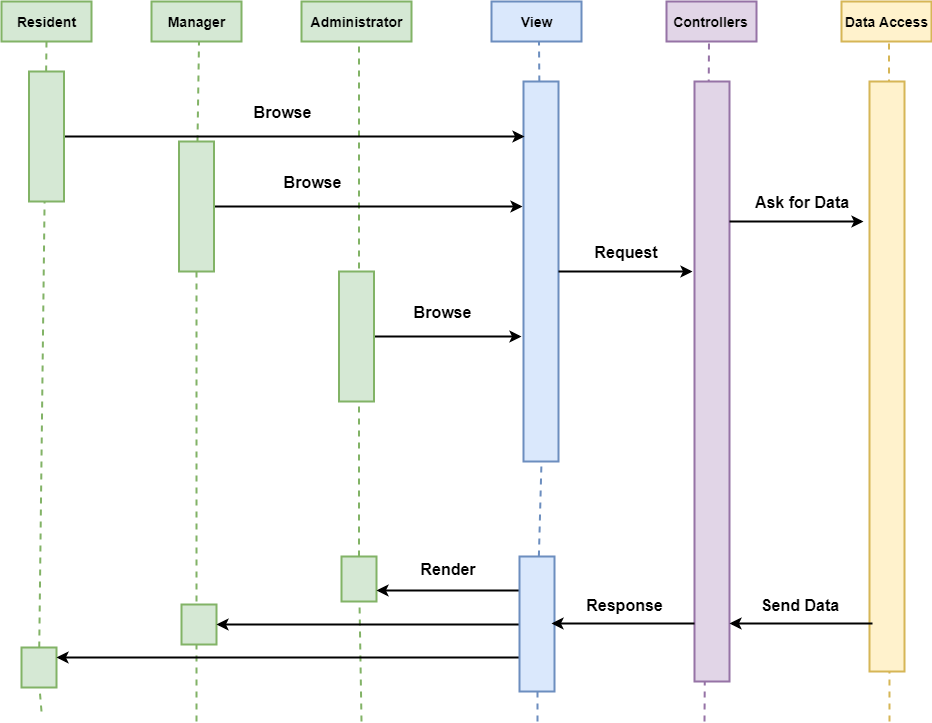

The diagram above was exported from draw.io. Its source (the exported page's mxGraphModel, read from the mxfile embedded in the PNG):
<mxGraphModel dx="1394" dy="715" grid="1" gridSize="10" guides="1" tooltips="1" connect="1" arrows="1" fold="1" page="1" pageScale="1" pageWidth="850" pageHeight="1100" math="0" shadow="0">
  <root>
    <mxCell id="0" />
    <mxCell id="1" parent="0" />
    <mxCell id="haN4l0OynWQ2Cpy9tc0A-1" value="Resident" style="rounded=0;whiteSpace=wrap;html=1;strokeWidth=2;fillColor=#d5e8d4;strokeColor=#82b366;fontStyle=1;fontSize=14;" parent="1" vertex="1">
      <mxGeometry x="20" y="80" width="90" height="40" as="geometry" />
    </mxCell>
    <mxCell id="haN4l0OynWQ2Cpy9tc0A-2" value="Data Access" style="rounded=0;whiteSpace=wrap;html=1;strokeWidth=2;fillColor=#fff2cc;strokeColor=#d6b656;fontStyle=1;fontSize=14;" parent="1" vertex="1">
      <mxGeometry x="860" y="80" width="90" height="40" as="geometry" />
    </mxCell>
    <mxCell id="haN4l0OynWQ2Cpy9tc0A-3" value="Controllers" style="rounded=0;whiteSpace=wrap;html=1;strokeWidth=2;fillColor=#e1d5e7;strokeColor=#9673a6;fontStyle=1;fontSize=14;" parent="1" vertex="1">
      <mxGeometry x="685" y="80" width="90" height="40" as="geometry" />
    </mxCell>
    <mxCell id="haN4l0OynWQ2Cpy9tc0A-4" value="View" style="rounded=0;whiteSpace=wrap;html=1;strokeWidth=2;fillColor=#dae8fc;strokeColor=#6c8ebf;fontStyle=1;fontSize=14;" parent="1" vertex="1">
      <mxGeometry x="510" y="80" width="90" height="40" as="geometry" />
    </mxCell>
    <mxCell id="haN4l0OynWQ2Cpy9tc0A-5" value="Administrator" style="rounded=0;whiteSpace=wrap;html=1;strokeWidth=2;fillColor=#d5e8d4;strokeColor=#82b366;fontStyle=1;fontSize=14;" parent="1" vertex="1">
      <mxGeometry x="320" y="80" width="110" height="40" as="geometry" />
    </mxCell>
    <mxCell id="haN4l0OynWQ2Cpy9tc0A-6" value="Manager" style="rounded=0;whiteSpace=wrap;html=1;strokeWidth=2;fillColor=#d5e8d4;strokeColor=#82b366;fontStyle=1;fontSize=14;" parent="1" vertex="1">
      <mxGeometry x="170" y="80" width="90" height="40" as="geometry" />
    </mxCell>
    <mxCell id="haN4l0OynWQ2Cpy9tc0A-7" value="" style="endArrow=none;dashed=1;html=1;entryX=0.5;entryY=1;entryDx=0;entryDy=0;strokeWidth=2;fillColor=#d5e8d4;strokeColor=#82b366;" parent="1" source="haN4l0OynWQ2Cpy9tc0A-30" target="haN4l0OynWQ2Cpy9tc0A-1" edge="1">
      <mxGeometry width="50" height="50" relative="1" as="geometry">
        <mxPoint x="60" y="790" as="sourcePoint" />
        <mxPoint x="80" y="170" as="targetPoint" />
      </mxGeometry>
    </mxCell>
    <mxCell id="haN4l0OynWQ2Cpy9tc0A-8" value="" style="endArrow=none;dashed=1;html=1;entryX=0.5;entryY=1;entryDx=0;entryDy=0;strokeWidth=2;fillColor=#dae8fc;strokeColor=#6c8ebf;" parent="1" source="haN4l0OynWQ2Cpy9tc0A-14" edge="1">
      <mxGeometry width="50" height="50" relative="1" as="geometry">
        <mxPoint x="552.5" y="610" as="sourcePoint" />
        <mxPoint x="557.5" y="120" as="targetPoint" />
      </mxGeometry>
    </mxCell>
    <mxCell id="haN4l0OynWQ2Cpy9tc0A-9" value="" style="endArrow=none;dashed=1;html=1;entryX=0.5;entryY=1;entryDx=0;entryDy=0;strokeWidth=2;fillColor=#e1d5e7;strokeColor=#9673a6;" parent="1" edge="1">
      <mxGeometry width="50" height="50" relative="1" as="geometry">
        <mxPoint x="723" y="800" as="sourcePoint" />
        <mxPoint x="727.5" y="120" as="targetPoint" />
      </mxGeometry>
    </mxCell>
    <mxCell id="haN4l0OynWQ2Cpy9tc0A-10" value="" style="endArrow=none;dashed=1;html=1;entryX=0.5;entryY=1;entryDx=0;entryDy=0;strokeWidth=2;fillColor=#fff2cc;strokeColor=#d6b656;" parent="1" edge="1">
      <mxGeometry width="50" height="50" relative="1" as="geometry">
        <mxPoint x="908" y="800" as="sourcePoint" />
        <mxPoint x="907.5" y="120" as="targetPoint" />
      </mxGeometry>
    </mxCell>
    <mxCell id="haN4l0OynWQ2Cpy9tc0A-11" value="" style="endArrow=none;dashed=1;html=1;entryX=0.5;entryY=1;entryDx=0;entryDy=0;strokeWidth=2;fillColor=#d5e8d4;strokeColor=#82b366;" parent="1" source="haN4l0OynWQ2Cpy9tc0A-20" edge="1">
      <mxGeometry width="50" height="50" relative="1" as="geometry">
        <mxPoint x="212.5" y="610" as="sourcePoint" />
        <mxPoint x="217.5" y="120" as="targetPoint" />
      </mxGeometry>
    </mxCell>
    <mxCell id="haN4l0OynWQ2Cpy9tc0A-12" value="" style="endArrow=none;dashed=1;html=1;entryX=0.5;entryY=1;entryDx=0;entryDy=0;strokeWidth=2;fillColor=#d5e8d4;strokeColor=#82b366;" parent="1" source="haN4l0OynWQ2Cpy9tc0A-28" edge="1">
      <mxGeometry width="50" height="50" relative="1" as="geometry">
        <mxPoint x="373" y="800" as="sourcePoint" />
        <mxPoint x="377.5" y="120" as="targetPoint" />
      </mxGeometry>
    </mxCell>
    <mxCell id="haN4l0OynWQ2Cpy9tc0A-14" value="" style="rounded=0;whiteSpace=wrap;html=1;strokeWidth=2;fillColor=#dae8fc;strokeColor=#6c8ebf;" parent="1" vertex="1">
      <mxGeometry x="542" y="160" width="35" height="380" as="geometry" />
    </mxCell>
    <mxCell id="haN4l0OynWQ2Cpy9tc0A-15" value="" style="endArrow=none;dashed=1;html=1;entryX=0.5;entryY=1;entryDx=0;entryDy=0;strokeWidth=2;fillColor=#dae8fc;strokeColor=#6c8ebf;" parent="1" source="haN4l0OynWQ2Cpy9tc0A-34" target="haN4l0OynWQ2Cpy9tc0A-14" edge="1">
      <mxGeometry width="50" height="50" relative="1" as="geometry">
        <mxPoint x="560" y="800" as="sourcePoint" />
        <mxPoint x="557.5" y="120" as="targetPoint" />
      </mxGeometry>
    </mxCell>
    <mxCell id="haN4l0OynWQ2Cpy9tc0A-23" style="edgeStyle=orthogonalEdgeStyle;rounded=0;orthogonalLoop=1;jettySize=auto;html=1;exitX=1;exitY=0.5;exitDx=0;exitDy=0;entryX=0.029;entryY=0.145;entryDx=0;entryDy=0;entryPerimeter=0;strokeWidth=2;" parent="1" source="haN4l0OynWQ2Cpy9tc0A-18" target="haN4l0OynWQ2Cpy9tc0A-14" edge="1">
      <mxGeometry relative="1" as="geometry" />
    </mxCell>
    <mxCell id="haN4l0OynWQ2Cpy9tc0A-18" value="" style="rounded=0;whiteSpace=wrap;html=1;strokeWidth=2;fillColor=#d5e8d4;strokeColor=#82b366;" parent="1" vertex="1">
      <mxGeometry x="47.5" y="150" width="35" height="130" as="geometry" />
    </mxCell>
    <mxCell id="haN4l0OynWQ2Cpy9tc0A-24" style="edgeStyle=orthogonalEdgeStyle;rounded=0;orthogonalLoop=1;jettySize=auto;html=1;exitX=1;exitY=0.5;exitDx=0;exitDy=0;entryX=-0.029;entryY=0.329;entryDx=0;entryDy=0;entryPerimeter=0;strokeWidth=2;" parent="1" source="haN4l0OynWQ2Cpy9tc0A-20" target="haN4l0OynWQ2Cpy9tc0A-14" edge="1">
      <mxGeometry relative="1" as="geometry" />
    </mxCell>
    <mxCell id="haN4l0OynWQ2Cpy9tc0A-20" value="" style="rounded=0;whiteSpace=wrap;html=1;strokeWidth=2;fillColor=#d5e8d4;strokeColor=#82b366;" parent="1" vertex="1">
      <mxGeometry x="197.5" y="220" width="35" height="130" as="geometry" />
    </mxCell>
    <mxCell id="haN4l0OynWQ2Cpy9tc0A-21" value="" style="endArrow=none;dashed=1;html=1;entryX=0.5;entryY=1;entryDx=0;entryDy=0;strokeWidth=2;fillColor=#d5e8d4;strokeColor=#82b366;" parent="1" target="haN4l0OynWQ2Cpy9tc0A-20" edge="1">
      <mxGeometry width="50" height="50" relative="1" as="geometry">
        <mxPoint x="215" y="800" as="sourcePoint" />
        <mxPoint x="217.5" y="120" as="targetPoint" />
      </mxGeometry>
    </mxCell>
    <mxCell id="haN4l0OynWQ2Cpy9tc0A-25" style="edgeStyle=orthogonalEdgeStyle;rounded=0;orthogonalLoop=1;jettySize=auto;html=1;exitX=1;exitY=0.5;exitDx=0;exitDy=0;entryX=-0.057;entryY=0.671;entryDx=0;entryDy=0;entryPerimeter=0;strokeWidth=2;" parent="1" source="haN4l0OynWQ2Cpy9tc0A-22" target="haN4l0OynWQ2Cpy9tc0A-14" edge="1">
      <mxGeometry relative="1" as="geometry" />
    </mxCell>
    <mxCell id="haN4l0OynWQ2Cpy9tc0A-22" value="" style="rounded=0;whiteSpace=wrap;html=1;strokeWidth=2;fillColor=#d5e8d4;strokeColor=#82b366;" parent="1" vertex="1">
      <mxGeometry x="357.5" y="350" width="35" height="130" as="geometry" />
    </mxCell>
    <mxCell id="haN4l0OynWQ2Cpy9tc0A-26" value="" style="rounded=0;whiteSpace=wrap;html=1;strokeWidth=2;fillColor=#e1d5e7;strokeColor=#9673a6;" parent="1" vertex="1">
      <mxGeometry x="713" y="160" width="35" height="600" as="geometry" />
    </mxCell>
    <mxCell id="haN4l0OynWQ2Cpy9tc0A-27" value="" style="rounded=0;whiteSpace=wrap;html=1;strokeWidth=2;fillColor=#fff2cc;strokeColor=#d6b656;" parent="1" vertex="1">
      <mxGeometry x="888" y="160" width="35" height="590" as="geometry" />
    </mxCell>
    <mxCell id="haN4l0OynWQ2Cpy9tc0A-29" value="" style="rounded=0;whiteSpace=wrap;html=1;strokeWidth=2;fillColor=#d5e8d4;strokeColor=#82b366;" parent="1" vertex="1">
      <mxGeometry x="200" y="683" width="35" height="40" as="geometry" />
    </mxCell>
    <mxCell id="haN4l0OynWQ2Cpy9tc0A-30" value="" style="rounded=0;whiteSpace=wrap;html=1;strokeWidth=2;fillColor=#d5e8d4;strokeColor=#82b366;" parent="1" vertex="1">
      <mxGeometry x="40" y="726" width="35" height="40" as="geometry" />
    </mxCell>
    <mxCell id="haN4l0OynWQ2Cpy9tc0A-31" value="" style="endArrow=none;dashed=1;html=1;entryX=0.5;entryY=1;entryDx=0;entryDy=0;strokeWidth=2;fillColor=#d5e8d4;strokeColor=#82b366;" parent="1" target="haN4l0OynWQ2Cpy9tc0A-30" edge="1">
      <mxGeometry width="50" height="50" relative="1" as="geometry">
        <mxPoint x="60" y="790" as="sourcePoint" />
        <mxPoint x="65" y="120" as="targetPoint" />
      </mxGeometry>
    </mxCell>
    <mxCell id="haN4l0OynWQ2Cpy9tc0A-28" value="" style="rounded=0;whiteSpace=wrap;html=1;strokeWidth=2;fillColor=#d5e8d4;strokeColor=#82b366;" parent="1" vertex="1">
      <mxGeometry x="360" y="635" width="35" height="45" as="geometry" />
    </mxCell>
    <mxCell id="haN4l0OynWQ2Cpy9tc0A-32" value="" style="endArrow=none;dashed=1;html=1;entryX=0.5;entryY=1;entryDx=0;entryDy=0;strokeWidth=2;fillColor=#d5e8d4;strokeColor=#82b366;" parent="1" target="haN4l0OynWQ2Cpy9tc0A-28" edge="1">
      <mxGeometry width="50" height="50" relative="1" as="geometry">
        <mxPoint x="380" y="800" as="sourcePoint" />
        <mxPoint x="377.5" y="120" as="targetPoint" />
      </mxGeometry>
    </mxCell>
    <mxCell id="haN4l0OynWQ2Cpy9tc0A-38" style="edgeStyle=orthogonalEdgeStyle;rounded=0;orthogonalLoop=1;jettySize=auto;html=1;exitX=0;exitY=0.25;exitDx=0;exitDy=0;entryX=1;entryY=0.75;entryDx=0;entryDy=0;strokeWidth=2;" parent="1" source="haN4l0OynWQ2Cpy9tc0A-34" target="haN4l0OynWQ2Cpy9tc0A-28" edge="1">
      <mxGeometry relative="1" as="geometry" />
    </mxCell>
    <mxCell id="haN4l0OynWQ2Cpy9tc0A-39" style="edgeStyle=orthogonalEdgeStyle;rounded=0;orthogonalLoop=1;jettySize=auto;html=1;exitX=0;exitY=0.5;exitDx=0;exitDy=0;entryX=1;entryY=0.5;entryDx=0;entryDy=0;strokeWidth=2;" parent="1" source="haN4l0OynWQ2Cpy9tc0A-34" target="haN4l0OynWQ2Cpy9tc0A-29" edge="1">
      <mxGeometry relative="1" as="geometry" />
    </mxCell>
    <mxCell id="haN4l0OynWQ2Cpy9tc0A-40" style="edgeStyle=orthogonalEdgeStyle;rounded=0;orthogonalLoop=1;jettySize=auto;html=1;exitX=0;exitY=0.75;exitDx=0;exitDy=0;entryX=1;entryY=0.25;entryDx=0;entryDy=0;strokeWidth=2;" parent="1" source="haN4l0OynWQ2Cpy9tc0A-34" target="haN4l0OynWQ2Cpy9tc0A-30" edge="1">
      <mxGeometry relative="1" as="geometry" />
    </mxCell>
    <mxCell id="haN4l0OynWQ2Cpy9tc0A-34" value="" style="rounded=0;whiteSpace=wrap;html=1;strokeWidth=2;fillColor=#dae8fc;strokeColor=#6c8ebf;" parent="1" vertex="1">
      <mxGeometry x="538" y="635" width="35" height="135" as="geometry" />
    </mxCell>
    <mxCell id="haN4l0OynWQ2Cpy9tc0A-35" value="" style="endArrow=none;dashed=1;html=1;entryX=0.5;entryY=1;entryDx=0;entryDy=0;strokeWidth=2;fillColor=#dae8fc;strokeColor=#6c8ebf;" parent="1" target="haN4l0OynWQ2Cpy9tc0A-34" edge="1">
      <mxGeometry width="50" height="50" relative="1" as="geometry">
        <mxPoint x="556" y="800" as="sourcePoint" />
        <mxPoint x="560" y="540" as="targetPoint" />
      </mxGeometry>
    </mxCell>
    <mxCell id="haN4l0OynWQ2Cpy9tc0A-41" value="&lt;font style=&quot;font-size: 16px&quot;&gt;Render&lt;/font&gt;" style="text;html=1;strokeColor=none;fillColor=none;align=center;verticalAlign=middle;whiteSpace=wrap;rounded=0;strokeWidth=1;fontStyle=1" parent="1" vertex="1">
      <mxGeometry x="446.5" y="637.5" width="40" height="20" as="geometry" />
    </mxCell>
    <mxCell id="haN4l0OynWQ2Cpy9tc0A-42" value="&lt;font style=&quot;font-size: 16px&quot;&gt;Response&lt;/font&gt;" style="text;html=1;strokeColor=none;fillColor=none;align=center;verticalAlign=middle;whiteSpace=wrap;rounded=0;strokeWidth=1;fontStyle=1" parent="1" vertex="1">
      <mxGeometry x="623" y="673" width="40" height="20" as="geometry" />
    </mxCell>
    <mxCell id="haN4l0OynWQ2Cpy9tc0A-43" style="edgeStyle=orthogonalEdgeStyle;rounded=0;orthogonalLoop=1;jettySize=auto;html=1;exitX=0;exitY=0.5;exitDx=0;exitDy=0;strokeWidth=2;" parent="1" edge="1">
      <mxGeometry relative="1" as="geometry">
        <mxPoint x="713" y="702" as="sourcePoint" />
        <mxPoint x="570" y="702" as="targetPoint" />
      </mxGeometry>
    </mxCell>
    <mxCell id="haN4l0OynWQ2Cpy9tc0A-44" style="edgeStyle=orthogonalEdgeStyle;rounded=0;orthogonalLoop=1;jettySize=auto;html=1;exitX=1;exitY=0.5;exitDx=0;exitDy=0;strokeWidth=2;entryX=-0.057;entryY=0.317;entryDx=0;entryDy=0;entryPerimeter=0;" parent="1" source="haN4l0OynWQ2Cpy9tc0A-14" target="haN4l0OynWQ2Cpy9tc0A-26" edge="1">
      <mxGeometry relative="1" as="geometry">
        <mxPoint x="723" y="712" as="sourcePoint" />
        <mxPoint x="580" y="712" as="targetPoint" />
      </mxGeometry>
    </mxCell>
    <mxCell id="haN4l0OynWQ2Cpy9tc0A-45" value="&lt;span style=&quot;font-size: 16px&quot;&gt;Request&lt;/span&gt;" style="text;html=1;strokeColor=none;fillColor=none;align=center;verticalAlign=middle;whiteSpace=wrap;rounded=0;strokeWidth=1;fontStyle=1" parent="1" vertex="1">
      <mxGeometry x="625" y="320" width="40" height="20" as="geometry" />
    </mxCell>
    <mxCell id="haN4l0OynWQ2Cpy9tc0A-46" style="edgeStyle=orthogonalEdgeStyle;rounded=0;orthogonalLoop=1;jettySize=auto;html=1;exitX=1;exitY=0.5;exitDx=0;exitDy=0;strokeWidth=2;entryX=-0.057;entryY=0.317;entryDx=0;entryDy=0;entryPerimeter=0;" parent="1" edge="1">
      <mxGeometry relative="1" as="geometry">
        <mxPoint x="748" y="300" as="sourcePoint" />
        <mxPoint x="882" y="300" as="targetPoint" />
      </mxGeometry>
    </mxCell>
    <mxCell id="haN4l0OynWQ2Cpy9tc0A-47" style="edgeStyle=orthogonalEdgeStyle;rounded=0;orthogonalLoop=1;jettySize=auto;html=1;exitX=0;exitY=0.5;exitDx=0;exitDy=0;strokeWidth=2;" parent="1" edge="1">
      <mxGeometry relative="1" as="geometry">
        <mxPoint x="891" y="702" as="sourcePoint" />
        <mxPoint x="748" y="702" as="targetPoint" />
      </mxGeometry>
    </mxCell>
    <mxCell id="haN4l0OynWQ2Cpy9tc0A-48" value="&lt;span style=&quot;font-size: 16px&quot;&gt;Ask for Data&lt;/span&gt;" style="text;html=1;strokeColor=none;fillColor=none;align=center;verticalAlign=middle;whiteSpace=wrap;rounded=0;strokeWidth=1;fontStyle=1" parent="1" vertex="1">
      <mxGeometry x="760" y="270" width="120" height="20" as="geometry" />
    </mxCell>
    <mxCell id="haN4l0OynWQ2Cpy9tc0A-49" value="&lt;span style=&quot;font-size: 16px&quot;&gt;Send Data&lt;/span&gt;" style="text;html=1;strokeColor=none;fillColor=none;align=center;verticalAlign=middle;whiteSpace=wrap;rounded=0;strokeWidth=1;fontStyle=1" parent="1" vertex="1">
      <mxGeometry x="758" y="673" width="120" height="20" as="geometry" />
    </mxCell>
    <mxCell id="haN4l0OynWQ2Cpy9tc0A-51" value="&lt;span style=&quot;font-size: 16px&quot;&gt;Browse&lt;/span&gt;" style="text;html=1;strokeColor=none;fillColor=none;align=center;verticalAlign=middle;whiteSpace=wrap;rounded=0;strokeWidth=1;fontStyle=1" parent="1" vertex="1">
      <mxGeometry x="440" y="380" width="40" height="20" as="geometry" />
    </mxCell>
    <mxCell id="haN4l0OynWQ2Cpy9tc0A-52" value="&lt;span style=&quot;font-size: 16px&quot;&gt;Browse&lt;/span&gt;" style="text;html=1;strokeColor=none;fillColor=none;align=center;verticalAlign=middle;whiteSpace=wrap;rounded=0;strokeWidth=1;fontStyle=1" parent="1" vertex="1">
      <mxGeometry x="310" y="250" width="40" height="20" as="geometry" />
    </mxCell>
    <mxCell id="haN4l0OynWQ2Cpy9tc0A-53" value="&lt;span style=&quot;font-size: 16px&quot;&gt;Browse&lt;/span&gt;" style="text;html=1;strokeColor=none;fillColor=none;align=center;verticalAlign=middle;whiteSpace=wrap;rounded=0;strokeWidth=1;fontStyle=1" parent="1" vertex="1">
      <mxGeometry x="280" y="180" width="40" height="20" as="geometry" />
    </mxCell>
  </root>
</mxGraphModel>